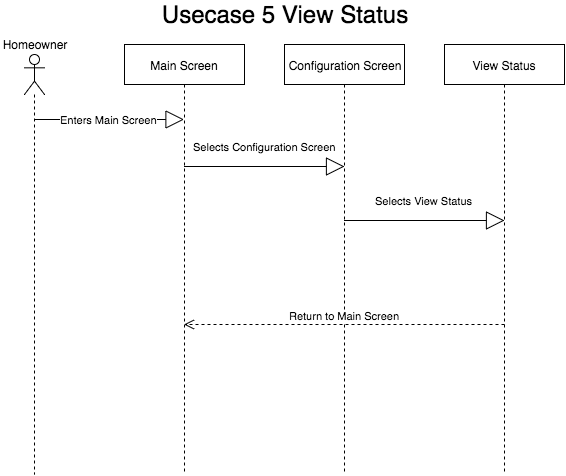

The diagram above was exported from draw.io. Its source (the exported page's mxGraphModel, read from the mxfile embedded in the PNG):
<mxGraphModel dx="1188" dy="454" grid="1" gridSize="10" guides="1" tooltips="1" connect="1" arrows="1" fold="1" page="1" pageScale="1" pageWidth="850" pageHeight="1100" math="0" shadow="0">
  <root>
    <mxCell id="0" />
    <mxCell id="1" parent="0" />
    <mxCell id="54b6b637da32010d-1" value="" style="shape=umlLifeline;participant=umlActor;perimeter=lifelinePerimeter;whiteSpace=wrap;html=1;container=1;collapsible=0;recursiveResize=0;verticalAlign=top;spacingTop=36;labelBackgroundColor=#ffffff;outlineConnect=0;shadow=0;" vertex="1" parent="1">
      <mxGeometry x="100" y="70" width="20" height="420" as="geometry" />
    </mxCell>
    <mxCell id="54b6b637da32010d-2" value="Homeowner" style="text;html=1;strokeColor=none;fillColor=none;align=center;verticalAlign=middle;whiteSpace=wrap;shadow=0;" vertex="1" parent="1">
      <mxGeometry x="90" y="50" width="40" height="20" as="geometry" />
    </mxCell>
    <mxCell id="54b6b637da32010d-3" value="Enters Main Screen" style="endArrow=block;endSize=16;endFill=0;html=1;" edge="1" parent="1" source="54b6b637da32010d-1">
      <mxGeometry x="109.5" y="135" width="160" as="geometry">
        <mxPoint x="120" y="135" as="sourcePoint" />
        <mxPoint x="259.5" y="135" as="targetPoint" />
        <mxPoint as="offset" />
      </mxGeometry>
    </mxCell>
    <mxCell id="54b6b637da32010d-4" value="Main Screen" style="shape=umlLifeline;perimeter=lifelinePerimeter;whiteSpace=wrap;html=1;container=1;collapsible=0;recursiveResize=0;outlineConnect=0;shadow=0;" vertex="1" parent="1">
      <mxGeometry x="200" y="60" width="120" height="430" as="geometry" />
    </mxCell>
    <mxCell id="54b6b637da32010d-5" value="Configuration Screen" style="shape=umlLifeline;perimeter=lifelinePerimeter;whiteSpace=wrap;html=1;container=1;collapsible=0;recursiveResize=0;outlineConnect=0;shadow=0;" vertex="1" parent="1">
      <mxGeometry x="360" y="60" width="120" height="430" as="geometry" />
    </mxCell>
    <mxCell id="54b6b637da32010d-6" value="Selects Configuration Screen" style="endArrow=block;endSize=16;endFill=0;html=1;" edge="1" parent="54b6b637da32010d-5">
      <mxGeometry y="12" width="160" as="geometry">
        <mxPoint x="-100.5" y="122" as="sourcePoint" />
        <mxPoint x="60" y="122" as="targetPoint" />
        <mxPoint y="-20" as="offset" />
      </mxGeometry>
    </mxCell>
    <mxCell id="54b6b637da32010d-7" value="View Status" style="shape=umlLifeline;perimeter=lifelinePerimeter;whiteSpace=wrap;html=1;container=1;collapsible=0;recursiveResize=0;outlineConnect=0;shadow=0;" vertex="1" parent="1">
      <mxGeometry x="520" y="60" width="120" height="430" as="geometry" />
    </mxCell>
    <mxCell id="54b6b637da32010d-8" value="Selects View Status" style="endArrow=block;endSize=16;endFill=0;html=1;" edge="1" parent="1">
      <mxGeometry y="6" width="160" as="geometry">
        <mxPoint x="419.5" y="236" as="sourcePoint" />
        <mxPoint x="580" y="236" as="targetPoint" />
        <mxPoint y="-20" as="offset" />
      </mxGeometry>
    </mxCell>
    <mxCell id="54b6b637da32010d-9" value="Return to Main Screen" style="html=1;verticalAlign=bottom;endArrow=open;dashed=1;endSize=8;" edge="1" parent="1" target="54b6b637da32010d-4">
      <mxGeometry x="259.5" y="340" as="geometry">
        <mxPoint x="580" y="340" as="sourcePoint" />
        <mxPoint x="500" y="340" as="targetPoint" />
      </mxGeometry>
    </mxCell>
    <mxCell id="54b6b637da32010d-10" value="&lt;font style=&quot;font-size: 24px&quot;&gt;Usecase 5 View Status&lt;/font&gt;" style="text;html=1;strokeColor=none;fillColor=none;align=center;verticalAlign=middle;whiteSpace=wrap;shadow=0;" vertex="1" parent="1">
      <mxGeometry x="80" y="20" width="560" height="20" as="geometry" />
    </mxCell>
  </root>
</mxGraphModel>